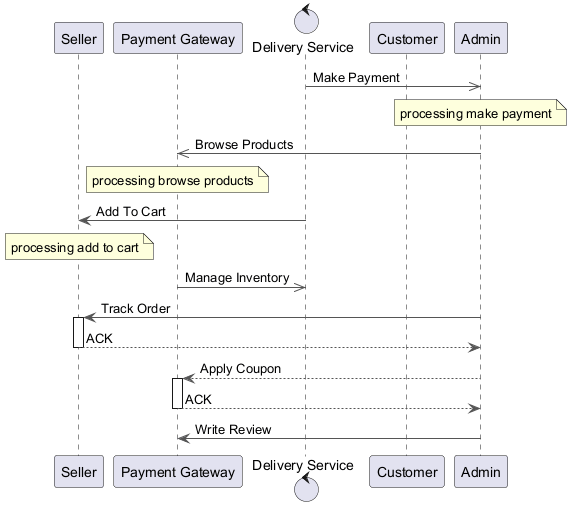

The diagram above was rendered by PlantUML. Its source (embedded in the PNG):
@startuml
skinparam backgroundColor #FFFFFF
skinparam classBackgroundColor #F3E5F5
skinparam classBorderColor #6A1B9A
skinparam ArrowColor #555555
participant "Seller" as S
participant "Payment Gateway" as PG
control "Delivery Service" as DS
participant "Customer" as C
participant "Admin" as A
DS ->> A : Make Payment
note over A : processing make payment
A ->> PG : Browse Products
note over PG : processing browse products
DS -> S : Add To Cart
note over S : processing add to cart
PG ->> DS : Manage Inventory
A -> S : Track Order
activate S
S --> A : ACK
deactivate S
A --> PG : Apply Coupon
activate PG
PG --> A : ACK
deactivate PG
A -> PG : Write Review
@enduml